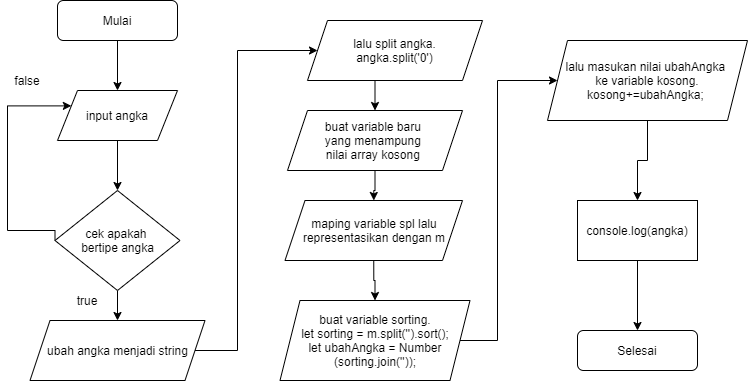

The diagram above was exported from draw.io. Its source (the exported page's mxGraphModel, read from the mxfile embedded in the PNG):
<mxGraphModel dx="868" dy="482" grid="1" gridSize="10" guides="1" tooltips="1" connect="1" arrows="1" fold="1" page="1" pageScale="1" pageWidth="1100" pageHeight="850" background="#ffffff" math="0" shadow="0">
  <root>
    <mxCell id="0" />
    <mxCell id="1" parent="0" />
    <mxCell id="pPe2BlkEcm1m2oZugZKP-11" style="edgeStyle=orthogonalEdgeStyle;rounded=0;orthogonalLoop=1;jettySize=auto;html=1;exitX=0.5;exitY=1;exitDx=0;exitDy=0;entryX=0.5;entryY=0;entryDx=0;entryDy=0;" parent="1" source="pPe2BlkEcm1m2oZugZKP-1" target="pPe2BlkEcm1m2oZugZKP-3" edge="1">
      <mxGeometry relative="1" as="geometry" />
    </mxCell>
    <mxCell id="pPe2BlkEcm1m2oZugZKP-1" value="Mulai" style="rounded=1;whiteSpace=wrap;html=1;" parent="1" vertex="1">
      <mxGeometry x="80" y="20" width="120" height="40" as="geometry" />
    </mxCell>
    <mxCell id="pPe2BlkEcm1m2oZugZKP-2" value="Selesai" style="rounded=1;whiteSpace=wrap;html=1;" parent="1" vertex="1">
      <mxGeometry x="600" y="350" width="120" height="40" as="geometry" />
    </mxCell>
    <mxCell id="pPe2BlkEcm1m2oZugZKP-12" style="edgeStyle=orthogonalEdgeStyle;rounded=0;orthogonalLoop=1;jettySize=auto;html=1;exitX=0.5;exitY=1;exitDx=0;exitDy=0;entryX=0.5;entryY=0;entryDx=0;entryDy=0;" parent="1" source="pPe2BlkEcm1m2oZugZKP-3" target="pPe2BlkEcm1m2oZugZKP-4" edge="1">
      <mxGeometry relative="1" as="geometry" />
    </mxCell>
    <mxCell id="pPe2BlkEcm1m2oZugZKP-3" value="input angka" style="shape=parallelogram;perimeter=parallelogramPerimeter;whiteSpace=wrap;html=1;fixedSize=1;" parent="1" vertex="1">
      <mxGeometry x="80" y="110" width="120" height="50" as="geometry" />
    </mxCell>
    <mxCell id="pPe2BlkEcm1m2oZugZKP-13" style="edgeStyle=orthogonalEdgeStyle;rounded=0;orthogonalLoop=1;jettySize=auto;html=1;exitX=0.5;exitY=1;exitDx=0;exitDy=0;" parent="1" source="pPe2BlkEcm1m2oZugZKP-4" target="pPe2BlkEcm1m2oZugZKP-5" edge="1">
      <mxGeometry relative="1" as="geometry" />
    </mxCell>
    <mxCell id="pPe2BlkEcm1m2oZugZKP-14" style="edgeStyle=orthogonalEdgeStyle;rounded=0;orthogonalLoop=1;jettySize=auto;html=1;exitX=0;exitY=0.5;exitDx=0;exitDy=0;entryX=0;entryY=0.25;entryDx=0;entryDy=0;" parent="1" source="pPe2BlkEcm1m2oZugZKP-4" target="pPe2BlkEcm1m2oZugZKP-3" edge="1">
      <mxGeometry relative="1" as="geometry">
        <Array as="points">
          <mxPoint x="78" y="250" />
          <mxPoint x="30" y="250" />
          <mxPoint x="30" y="125" />
        </Array>
      </mxGeometry>
    </mxCell>
    <mxCell id="pPe2BlkEcm1m2oZugZKP-4" value="cek apakah &lt;br&gt;bertipe angka" style="rhombus;whiteSpace=wrap;html=1;" parent="1" vertex="1">
      <mxGeometry x="77.5" y="210" width="125" height="100" as="geometry" />
    </mxCell>
    <mxCell id="uAechX_Bg3e8PYdWJCcz-1" style="edgeStyle=orthogonalEdgeStyle;rounded=0;orthogonalLoop=1;jettySize=auto;html=1;exitX=1;exitY=0.5;exitDx=0;exitDy=0;entryX=0;entryY=0.5;entryDx=0;entryDy=0;" edge="1" parent="1" source="pPe2BlkEcm1m2oZugZKP-5" target="pPe2BlkEcm1m2oZugZKP-6">
      <mxGeometry relative="1" as="geometry">
        <Array as="points">
          <mxPoint x="260" y="370" />
          <mxPoint x="260" y="70" />
        </Array>
      </mxGeometry>
    </mxCell>
    <mxCell id="pPe2BlkEcm1m2oZugZKP-5" value="ubah angka menjadi string" style="shape=parallelogram;perimeter=parallelogramPerimeter;whiteSpace=wrap;html=1;fixedSize=1;" parent="1" vertex="1">
      <mxGeometry x="52.5" y="340" width="175" height="60" as="geometry" />
    </mxCell>
    <mxCell id="pPe2BlkEcm1m2oZugZKP-16" style="edgeStyle=orthogonalEdgeStyle;rounded=0;orthogonalLoop=1;jettySize=auto;html=1;exitX=0.5;exitY=1;exitDx=0;exitDy=0;entryX=0.5;entryY=0;entryDx=0;entryDy=0;" parent="1" source="pPe2BlkEcm1m2oZugZKP-6" target="pPe2BlkEcm1m2oZugZKP-7" edge="1">
      <mxGeometry relative="1" as="geometry" />
    </mxCell>
    <mxCell id="pPe2BlkEcm1m2oZugZKP-6" value="lalu split angka.&lt;br&gt;angka.split('0')" style="shape=parallelogram;perimeter=parallelogramPerimeter;whiteSpace=wrap;html=1;fixedSize=1;" parent="1" vertex="1">
      <mxGeometry x="330" y="40" width="175" height="60" as="geometry" />
    </mxCell>
    <mxCell id="pPe2BlkEcm1m2oZugZKP-17" style="edgeStyle=orthogonalEdgeStyle;rounded=0;orthogonalLoop=1;jettySize=auto;html=1;exitX=0.5;exitY=1;exitDx=0;exitDy=0;" parent="1" source="pPe2BlkEcm1m2oZugZKP-7" target="pPe2BlkEcm1m2oZugZKP-8" edge="1">
      <mxGeometry relative="1" as="geometry" />
    </mxCell>
    <mxCell id="pPe2BlkEcm1m2oZugZKP-7" value="buat variable baru &lt;br&gt;yang menampung &lt;br&gt;nilai&amp;nbsp;array kosong&amp;nbsp;" style="shape=parallelogram;perimeter=parallelogramPerimeter;whiteSpace=wrap;html=1;fixedSize=1;" parent="1" vertex="1">
      <mxGeometry x="310" y="130" width="175" height="60" as="geometry" />
    </mxCell>
    <mxCell id="uAechX_Bg3e8PYdWJCcz-4" style="edgeStyle=orthogonalEdgeStyle;rounded=0;orthogonalLoop=1;jettySize=auto;html=1;exitX=0.5;exitY=1;exitDx=0;exitDy=0;entryX=0.5;entryY=0;entryDx=0;entryDy=0;" edge="1" parent="1" source="pPe2BlkEcm1m2oZugZKP-8" target="pPe2BlkEcm1m2oZugZKP-9">
      <mxGeometry relative="1" as="geometry" />
    </mxCell>
    <mxCell id="pPe2BlkEcm1m2oZugZKP-8" value="maping variable spl lalu&lt;br&gt;representasikan dengan m" style="shape=parallelogram;perimeter=parallelogramPerimeter;whiteSpace=wrap;html=1;fixedSize=1;" parent="1" vertex="1">
      <mxGeometry x="307.5" y="220" width="177.5" height="60" as="geometry" />
    </mxCell>
    <mxCell id="uAechX_Bg3e8PYdWJCcz-5" style="edgeStyle=orthogonalEdgeStyle;rounded=0;orthogonalLoop=1;jettySize=auto;html=1;exitX=1;exitY=0.5;exitDx=0;exitDy=0;entryX=0;entryY=0.5;entryDx=0;entryDy=0;" edge="1" parent="1" source="pPe2BlkEcm1m2oZugZKP-9" target="pPe2BlkEcm1m2oZugZKP-10">
      <mxGeometry relative="1" as="geometry">
        <Array as="points">
          <mxPoint x="520" y="360" />
          <mxPoint x="520" y="100" />
        </Array>
      </mxGeometry>
    </mxCell>
    <mxCell id="pPe2BlkEcm1m2oZugZKP-9" value="buat variable sorting.&lt;br&gt;let sorting = m.split('').sort();&lt;br&gt;let ubahAngka = Number&lt;br&gt;(sorting.join(''));" style="shape=parallelogram;perimeter=parallelogramPerimeter;whiteSpace=wrap;html=1;fixedSize=1;" parent="1" vertex="1">
      <mxGeometry x="302.5" y="320" width="190" height="80" as="geometry" />
    </mxCell>
    <mxCell id="uAechX_Bg3e8PYdWJCcz-6" style="edgeStyle=orthogonalEdgeStyle;rounded=0;orthogonalLoop=1;jettySize=auto;html=1;exitX=0.5;exitY=1;exitDx=0;exitDy=0;entryX=0.5;entryY=0;entryDx=0;entryDy=0;" edge="1" parent="1" source="pPe2BlkEcm1m2oZugZKP-10" target="uAechX_Bg3e8PYdWJCcz-3">
      <mxGeometry relative="1" as="geometry" />
    </mxCell>
    <mxCell id="pPe2BlkEcm1m2oZugZKP-10" value="lalu masukan nilai ubahAngka&amp;nbsp;&lt;br&gt;ke variable kosong.&lt;br&gt;kosong+=ubahAngka;&amp;nbsp;" style="shape=parallelogram;perimeter=parallelogramPerimeter;whiteSpace=wrap;html=1;fixedSize=1;" parent="1" vertex="1">
      <mxGeometry x="570" y="60" width="200" height="80" as="geometry" />
    </mxCell>
    <mxCell id="pPe2BlkEcm1m2oZugZKP-22" value="false" style="text;html=1;strokeColor=none;fillColor=none;align=center;verticalAlign=middle;whiteSpace=wrap;rounded=0;" parent="1" vertex="1">
      <mxGeometry x="30" y="90" width="40" height="20" as="geometry" />
    </mxCell>
    <mxCell id="pPe2BlkEcm1m2oZugZKP-23" value="true" style="text;html=1;strokeColor=none;fillColor=none;align=center;verticalAlign=middle;whiteSpace=wrap;rounded=0;" parent="1" vertex="1">
      <mxGeometry x="90" y="310" width="40" height="20" as="geometry" />
    </mxCell>
    <mxCell id="uAechX_Bg3e8PYdWJCcz-7" style="edgeStyle=orthogonalEdgeStyle;rounded=0;orthogonalLoop=1;jettySize=auto;html=1;exitX=0.5;exitY=1;exitDx=0;exitDy=0;entryX=0.5;entryY=0;entryDx=0;entryDy=0;" edge="1" parent="1" source="uAechX_Bg3e8PYdWJCcz-3" target="pPe2BlkEcm1m2oZugZKP-2">
      <mxGeometry relative="1" as="geometry" />
    </mxCell>
    <mxCell id="uAechX_Bg3e8PYdWJCcz-3" value="console.log(angka)" style="rounded=0;whiteSpace=wrap;html=1;" vertex="1" parent="1">
      <mxGeometry x="600" y="220" width="120" height="60" as="geometry" />
    </mxCell>
  </root>
</mxGraphModel>